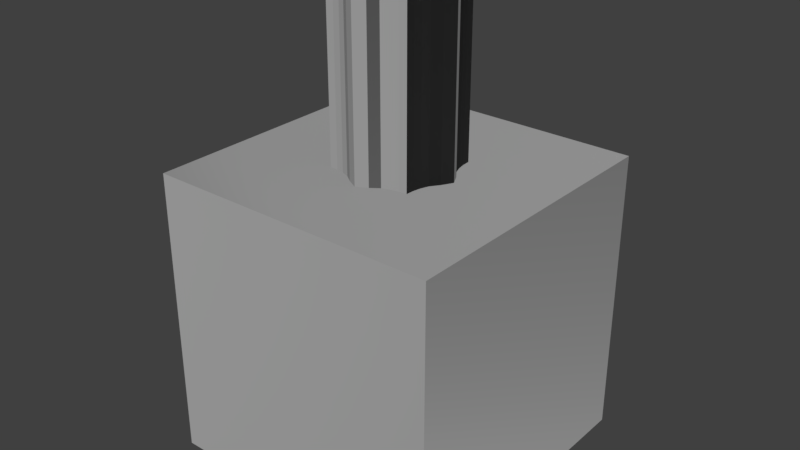# Source: Model.blend  (saved by Blender 2.79.0; exported with 4.5.12 LTS)
import bpy
from mathutils import Matrix  # noqa: F401  (used for matrix-valued properties, if any)

bpy.ops.wm.read_factory_settings(use_empty=True)
scene = bpy.context.scene
scene.name = 'Scene'

# ---- collections
col_collection_1 = bpy.data.collections.new('Collection 1'); scene.collection.children.link(col_collection_1)

# ---- images (referenced by path relative to the original .blend; pixels are not part of the script)
import os
ASSET_DIR = os.environ.get("B2B_ASSET_DIR", "")  # directory of the original .blend (textures are referenced by path, not embedded)
HERE = os.path.dirname(os.path.abspath(__file__))  # packed textures are extracted next to this script under _unpacked/

def load_image(name, relpath, width, height, colorspace="sRGB"):
    """Load a texture the original file referenced (path relative to the .blend, or extracted next to this script)."""
    p = next((c for c in (os.path.join(HERE, relpath), os.path.join(ASSET_DIR, relpath)) if relpath and os.path.exists(c)), "")
    if p:
        img = bpy.data.images.load(p, check_existing=True)
        img.name = name
    else:  # same state as the original file: an image datablock whose file is absent (Cycles renders it pink)
        img = bpy.data.images.new(name, width, height)
        img.source = "FILE"
        img.filepath = "//" + (relpath or name)
    img.colorspace_settings.name = colorspace
    return img
img_rocktexture_jpg = load_image('rockTexture.jpg', 'rockTexture.jpg', 1024, 1024, 'sRGB')
img_rocktexture_norm_png = load_image('rockTexture_NORM.png', 'rockTexture_NORM.png', 1024, 1024, 'sRGB')
img_rocktexture_ao_tga = load_image('rockTexture_AO.tga', 'rockTexture_AO.tga', 1024, 1024, 'sRGB')
img_rocktexture_disp_png = load_image('rockTexture_DISP.png', 'rockTexture_DISP.png', 1024, 1024, 'sRGB')

# ---- materials (node trees are filled in below, after node groups)
mat_material_001 = bpy.data.materials.new('Material.001')
mat_material_001.alpha_threshold = 0.0
mat_material_001.roughness = 0.5

# ---- material node trees
mat_material_001.use_nodes = True; mat_material_001.node_tree.nodes.clear()
_N = mat_material_001.node_tree.nodes; _L = mat_material_001.node_tree.links
n0 = _N.new('ShaderNodeOutputMaterial'); n0.name = 'Material Output'; n0.location = (1028, 385)
n1 = _N.new('ShaderNodeTexImage'); n1.name = 'Image Texture'; n1.location = (-272, 710)
n1.width = 140
n1.image = img_rocktexture_jpg
n2 = _N.new('ShaderNodeTexImage'); n2.name = 'Image Texture.001'; n2.location = (-281, 73)
n2.width = 140
n2.image = img_rocktexture_norm_png
n3 = _N.new('ShaderNodeNormalMap'); n3.name = 'Normal Map'; n3.location = (-15, 214)
n4 = _N.new('ShaderNodeTexImage'); n4.name = 'Image Texture.003'; n4.location = (-286, 415)
n4.width = 140
n4.image = img_rocktexture_ao_tga
n5 = _N.new('ShaderNodeBsdfDiffuse'); n5.name = 'Diffuse BSDF'; n5.location = (530, 506)
n5.inputs[1].default_value = 1.0
n6 = _N.new('ShaderNodeMath'); n6.name = 'Math'; n6.location = (667, -283)
n7 = _N.new('ShaderNodeMath'); n7.name = 'Math.001'; n7.location = (277, 604)
n8 = _N.new('ShaderNodeValToRGB'); n8.name = 'ColorRamp'; n8.location = (-85, 475)
n8.width = 268
while len(n8.color_ramp.elements) > 1: n8.color_ramp.elements.remove(n8.color_ramp.elements[-1])
n8.color_ramp.elements[0].position = 0.15; n8.color_ramp.elements[0].color = (0.0, 0.0, 0.0, 1.0)
_e = n8.color_ramp.elements.new(0.62); _e.color = (0.06457, 0.06457, 0.06457, 1.0)
n9 = _N.new('ShaderNodeTexImage'); n9.name = 'Image Texture.002'; n9.location = (408, 337)
n9.width = 140
n9.image = img_rocktexture_disp_png
n10 = _N.new('ShaderNodeMapping'); n10.name = 'Mapping'; n10.location = (628, 366)
n10.vector_type = 'NORMAL'
n11 = _N.new('ShaderNodeDisplacement'); n11.name = 'Displacement'; n11.location = (0, 0)
n11.inputs[1].default_value = 0.0
n11.inputs[2].default_value = 0.1
_L.new(n5.outputs[0], n0.inputs[0])
_L.new(n1.outputs[0], n7.inputs[0])
_L.new(n2.outputs[0], n3.inputs[1])
_L.new(n3.outputs[0], n5.inputs[2])
_L.new(n4.outputs[0], n8.inputs[0])
_L.new(n7.outputs[0], n5.inputs[0])
_L.new(n8.outputs[0], n7.inputs[1])
_L.new(n9.outputs[0], n10.inputs[0])
_L.new(n10.outputs[0], n11.inputs[0])
_L.new(n11.outputs[0], n0.inputs[2])
n0.is_active_output = True

# ---- world
world_world = bpy.data.worlds.new('World'); scene.world = world_world
world_world.color = (0.05088, 0.05088, 0.05088)
world_world.use_sun_shadow = False
world_world.sun_shadow_jitter_overblur = 0.0
world_world.cycles.sampling_method = 'MANUAL'

# ---- meshes
me_cube = bpy.data.meshes.new('Cube')
me_cube.from_pydata([(-1.0, -1.0, -1.0), (-0.2951, -0.2951, 1.0), (-1.0, 1.0, -1.0), (-0.2951, 0.2951, 1.0), (1.0, -1.0, -1.0), (0.2951, -0.2951, 1.0), (1.0, 1.0, -1.0), (0.2951, 0.2951, 1.0), (-1.0, -1.0, 1.0), (-1.0, 1.0, 1.0), (1.0, 1.0, 1.0), (1.0, -1.0, 1.0), (-0.2983, -0.2386, 1.0), (-0.3086, -0.1852, 1.0), (-0.3285, -0.1314, 1.0), (-0.3706, -0.07413, 1.0), (-0.4108, 0.0, 1.0), (-0.3706, 0.07413, 1.0), (-0.3285, 0.1314, 1.0), (-0.3086, 0.1852, 1.0), (-0.2983, 0.2386, 1.0), (-0.2386, 0.2983, 1.0), (-0.1852, 0.3086, 1.0), (-0.1314, 0.3285, 1.0), (-0.07413, 0.3706, 1.0), (0.0, 0.4108, 1.0), (0.07413, 0.3706, 1.0), (0.1314, 0.3285, 1.0), (0.1852, 0.3086, 1.0), (0.2386, 0.2983, 1.0), (0.2983, 0.2386, 1.0), (0.3086, 0.1852, 1.0), (0.3285, 0.1314, 1.0), (0.3706, 0.07413, 1.0), (0.4108, 0.0, 1.0), (0.3706, -0.07413, 1.0), (0.3285, -0.1314, 1.0), (0.3086, -0.1852, 1.0), (0.2983, -0.2386, 1.0), (0.2386, -0.2983, 1.0), (0.1852, -0.3086, 1.0), (0.1314, -0.3285, 1.0), (0.07413, -0.3706, 1.0), (0.0, -0.4108, 1.0), (-0.07413, -0.3706, 1.0), (-0.1314, -0.3285, 1.0), (-0.1852, -0.3086, 1.0), (-0.2386, -0.2983, 1.0), (-0.2983, 0.2386, 2.178), (-0.2951, 0.2951, 2.178), (0.2386, 0.2983, 2.178), (0.2951, 0.2951, 2.178), (0.2983, -0.2386, 2.178), (0.2951, -0.2951, 2.178), (-0.2386, -0.2983, 2.178), (-0.2951, -0.2951, 2.178), (-0.2983, -0.2386, 2.178), (-0.3086, -0.1852, 2.178), (-0.3285, -0.1314, 2.178), (-0.3706, -0.07413, 2.178), (-0.4108, 0.0, 2.178), (-0.3706, 0.07413, 2.178), (-0.3285, 0.1314, 2.178), (-0.3086, 0.1852, 2.178), (-0.2386, 0.2983, 2.178), (-0.1852, 0.3086, 2.178), (-0.1314, 0.3285, 2.178), (-0.07413, 0.3706, 2.178), (0.0, 0.4108, 2.178), (0.07413, 0.3706, 2.178), (0.1314, 0.3285, 2.178), (0.1852, 0.3086, 2.178), (0.2983, 0.2386, 2.178), (0.3086, 0.1852, 2.178), (0.3285, 0.1314, 2.178), (0.3706, 0.07413, 2.178), (0.4108, 0.0, 2.178), (0.3706, -0.07413, 2.178), (0.3285, -0.1314, 2.178), (0.3086, -0.1852, 2.178), (0.2386, -0.2983, 2.178), (0.1852, -0.3086, 2.178), (0.1314, -0.3285, 2.178), (0.07413, -0.3706, 2.178), (0.0, -0.4108, 2.178), (-0.07413, -0.3706, 2.178), (-0.1314, -0.3285, 2.178), (-0.1852, -0.3086, 2.178), (0.2413, -0.2413, 2.178), (0.2413, 0.2413, 2.178), (0.2498, 0.1874, 2.178), (0.2665, 0.1333, 2.178), (0.3049, 0.07623, 2.178), (0.3287, 0.0, 2.178), (0.3049, -0.07623, 2.178), (0.2665, -0.1333, 2.178), (0.2498, -0.1874, 2.178), (0.1874, -0.2498, 2.178), (0.1874, 0.2498, 2.178), (0.1945, 0.1945, 2.178), (0.2094, 0.1396, 2.178), (0.2465, 0.08217, 2.178), (0.2465, 0.0, 2.178), (0.2465, -0.08217, 2.178), (0.2094, -0.1396, 2.178), (0.1945, -0.1945, 2.178), (0.1333, -0.2665, 2.178), (0.1333, 0.2665, 2.178), (0.1396, 0.2094, 2.178), (0.1595, 0.1595, 2.178), (0.1643, 0.08217, 2.178), (0.1643, 0.0, 2.178), (0.1643, -0.08217, 2.178), (0.1595, -0.1595, 2.178), (0.1396, -0.2094, 2.178), (0.07623, -0.3049, 2.178), (0.07623, 0.3049, 2.178), (0.08217, 0.2465, 2.178), (0.08217, 0.1643, 2.178), (0.08217, 0.08217, 2.178), (0.08217, 0.0, 2.178), (0.08217, -0.08217, 2.178), (0.08217, -0.1643, 2.178), (0.08217, -0.2465, 2.178), (0.0, -0.3287, 2.178), (0.0, 0.3287, 2.178), (0.0, 0.2465, 2.178), (0.0, 0.1643, 2.178), (0.0, 0.08217, 2.178), (0.0, 0.0, 2.178), (0.0, -0.08217, 2.178), (0.0, -0.1643, 2.178), (0.0, -0.2465, 2.178), (-0.07623, -0.3049, 2.178), (-0.07623, 0.3049, 2.178), (-0.08217, 0.2465, 2.178), (-0.08217, 0.1643, 2.178), (-0.08217, 0.08217, 2.178), (-0.08217, 0.0, 2.178), (-0.08217, -0.08217, 2.178), (-0.08217, -0.1643, 2.178), (-0.08217, -0.2465, 2.178), (-0.1333, -0.2665, 2.178), (-0.1333, 0.2665, 2.178), (-0.1396, 0.2094, 2.178), (-0.1595, 0.1595, 2.178), (-0.1643, 0.08217, 2.178), (-0.1643, 0.0, 2.178), (-0.1643, -0.08217, 2.178), (-0.1595, -0.1595, 2.178), (-0.1396, -0.2094, 2.178), (-0.1874, -0.2498, 2.178), (-0.1874, 0.2498, 2.178), (-0.1945, 0.1945, 2.178), (-0.2094, 0.1396, 2.178), (-0.2465, 0.08217, 2.178), (-0.2465, 0.0, 2.178), (-0.2465, -0.08217, 2.178), (-0.2094, -0.1396, 2.178), (-0.1945, -0.1945, 2.178), (-0.2413, -0.2413, 2.178), (-0.2413, 0.2413, 2.178), (-0.2498, 0.1874, 2.178), (-0.2665, 0.1333, 2.178), (-0.3049, 0.07623, 2.178), (-0.3287, 0.0, 2.178), (-0.3049, -0.07623, 2.178), (-0.2665, -0.1333, 2.178), (-0.2498, -0.1874, 2.178)], [], [(0, 8, 9, 2), (2, 9, 10, 6), (6, 10, 11, 4), (4, 11, 8, 0), (2, 6, 4, 0), (1, 12, 13, 14, 15, 16, 17, 18, 19, 20, 3, 9, 8), (3, 21, 22, 23, 24, 25, 26, 27, 28, 29, 7, 10, 9), (7, 30, 31, 32, 33, 34, 35, 36, 37, 38, 5, 11, 10), (5, 39, 40, 41, 42, 43, 44, 45, 46, 47, 1, 8, 11), (30, 7, 51, 72), (43, 42, 83, 84), (16, 15, 59, 60), (29, 28, 71, 50), (42, 41, 82, 83), (15, 14, 58, 59), (28, 27, 70, 71), (41, 40, 81, 82), (14, 13, 57, 58), (27, 26, 69, 70), (40, 39, 80, 81), (13, 12, 56, 57), (26, 25, 68, 69), (39, 5, 53, 80), (12, 1, 55, 56), (25, 24, 67, 68), (38, 37, 79, 52), (24, 23, 66, 67), (37, 36, 78, 79), (23, 22, 65, 66), (36, 35, 77, 78), (22, 21, 64, 65), (35, 34, 76, 77), (21, 3, 49, 64), (34, 33, 75, 76), (1, 47, 54, 55), (47, 46, 87, 54), (20, 19, 63, 48), (33, 32, 74, 75), (5, 38, 52, 53), (46, 45, 86, 87), (19, 18, 62, 63), (32, 31, 73, 74), (7, 29, 50, 51), (45, 44, 85, 86), (18, 17, 61, 62), (31, 30, 72, 73), (3, 20, 48, 49), (44, 43, 84, 85), (17, 16, 60, 61), (160, 56, 55, 54), (52, 88, 80, 53), (88, 97, 81, 80), (97, 106, 82, 81), (106, 115, 83, 82), (115, 124, 84, 83), (124, 133, 85, 84), (133, 142, 86, 85), (142, 151, 87, 86), (151, 160, 54, 87), (51, 50, 89, 72), (72, 89, 90, 73), (73, 90, 91, 74), (74, 91, 92, 75), (75, 92, 93, 76), (76, 93, 94, 77), (77, 94, 95, 78), (78, 95, 96, 79), (79, 96, 88, 52), (50, 71, 98, 89), (89, 98, 99, 90), (90, 99, 100, 91), (91, 100, 101, 92), (92, 101, 102, 93), (93, 102, 103, 94), (94, 103, 104, 95), (95, 104, 105, 96), (96, 105, 97, 88), (71, 70, 107, 98), (98, 107, 108, 99), (99, 108, 109, 100), (100, 109, 110, 101), (101, 110, 111, 102), (102, 111, 112, 103), (103, 112, 113, 104), (104, 113, 114, 105), (105, 114, 106, 97), (70, 69, 116, 107), (107, 116, 117, 108), (108, 117, 118, 109), (109, 118, 119, 110), (110, 119, 120, 111), (111, 120, 121, 112), (112, 121, 122, 113), (113, 122, 123, 114), (114, 123, 115, 106), (69, 68, 125, 116), (116, 125, 126, 117), (117, 126, 127, 118), (118, 127, 128, 119), (119, 128, 129, 120), (120, 129, 130, 121), (121, 130, 131, 122), (122, 131, 132, 123), (123, 132, 124, 115), (68, 67, 134, 125), (125, 134, 135, 126), (126, 135, 136, 127), (127, 136, 137, 128), (128, 137, 138, 129), (129, 138, 139, 130), (130, 139, 140, 131), (131, 140, 141, 132), (132, 141, 133, 124), (67, 66, 143, 134), (134, 143, 144, 135), (135, 144, 145, 136), (136, 145, 146, 137), (137, 146, 147, 138), (138, 147, 148, 139), (139, 148, 149, 140), (140, 149, 150, 141), (141, 150, 142, 133), (66, 65, 152, 143), (143, 152, 153, 144), (144, 153, 154, 145), (145, 154, 155, 146), (146, 155, 156, 147), (147, 156, 157, 148), (148, 157, 158, 149), (149, 158, 159, 150), (150, 159, 151, 142), (65, 64, 161, 152), (152, 161, 162, 153), (153, 162, 163, 154), (154, 163, 164, 155), (155, 164, 165, 156), (156, 165, 166, 157), (157, 166, 167, 158), (158, 167, 168, 159), (159, 168, 160, 151), (64, 49, 48, 161), (161, 48, 63, 162), (162, 63, 62, 163), (163, 62, 61, 164), (164, 61, 60, 165), (165, 60, 59, 166), (166, 59, 58, 167), (167, 58, 57, 168), (168, 57, 56, 160)])
_uv = me_cube.uv_layers.new(name='UVMap')
_uv.uv.foreach_set('vector', [0.5, 0.3333, 0.25, 0.3333, 0.25, 3.974e-08, 0.5, 0.0, 0.25, 0.6667, 2.98e-08, 0.6667, 0.0, 0.3333, 0.25, 0.3333, 0.25, 0.3333, 9.686e-08, 0.3333, 0.0, 8.941e-08, 0.25, 0.0, 0.25, 0.6667, 0.25, 0.3333, 0.5, 0.3333, 0.5, 0.6667, 0.75, 0.3333, 0.5, 0.3333, 0.5, 2.98e-08, 0.75, 0.0, 0.08812, 0.8825, 0.09517, 0.8831, 0.1019, 0.8848, 0.1086, 0.8881, 0.1157, 0.8951, 0.125, 0.9018, 0.1343, 0.8951, 0.1414, 0.8881, 0.1481, 0.8848, 0.1548, 0.8831, 0.1619, 0.8825, 0.25, 1.0, 3.725e-08, 1.0, 0.1619, 0.8825, 0.1623, 0.8731, 0.1636, 0.8642, 0.1661, 0.8552, 0.1713, 0.8457, 0.1764, 0.8333, 0.1713, 0.821, 0.1661, 0.8114, 0.1636, 0.8025, 0.1623, 0.7936, 0.1619, 0.7842, 0.25, 0.6667, 0.25, 1.0, 0.1619, 0.7842, 0.1548, 0.7836, 0.1481, 0.7819, 0.1414, 0.7786, 0.1343, 0.7716, 0.125, 0.7649, 0.1157, 0.7716, 0.1086, 0.7786, 0.1019, 0.7819, 0.09517, 0.7836, 0.08812, 0.7842, 0.0, 0.6667, 0.25, 0.6667, 0.08812, 0.7842, 0.08771, 0.7936, 0.08643, 0.8025, 0.08393, 0.8114, 0.07867, 0.821, 0.07364, 0.8333, 0.07867, 0.8457, 0.08393, 0.8552, 0.08643, 0.8642, 0.08771, 0.8731, 0.08812, 0.8825, 3.725e-08, 1.0, 0.0, 0.6667, 0.1325, 0.3937, 0.1501, 0.3937, 0.1501, 1.0, 0.1325, 1.0, 0.3886, 0.6063, 0.3679, 0.6063, 0.3679, 0.0, 0.3886, 0.0, 0.3473, 0.0, 0.3679, 3.068e-08, 0.3679, 0.6063, 0.3473, 0.6063, 0.5067, 0.0, 0.524, 0.0, 0.524, 0.6063, 0.5067, 0.6063, 0.7157, 0.0, 0.7329, 0.0, 0.7329, 0.6063, 0.7157, 0.6063, 0.75, 0.6063, 0.7329, 0.6063, 0.7329, 0.0, 0.75, 0.0, 0.524, 0.0, 0.5424, 0.0, 0.5424, 0.6063, 0.524, 0.6063, 0.6408, 0.6063, 0.6252, 0.6063, 0.6252, 1.227e-07, 0.6408, 1.227e-07, 0.1501, 0.3937, 0.1657, 0.3937, 0.1657, 1.0, 0.1501, 1.0, 0.5424, 0.0, 0.5645, 0.0, 0.5645, 0.6063, 0.5424, 0.6063, 0.6252, 0.6063, 0.6091, 0.6063, 0.6091, 0.0, 0.6252, 1.227e-07, 0.1657, 0.3937, 0.1818, 0.3937, 0.1818, 1.0, 0.1657, 1.0, 0.5645, 0.0, 0.5915, 6.135e-08, 0.5915, 0.6063, 0.5645, 0.6063, 0.6091, 0.6063, 0.5915, 0.6063, 0.5915, 0.0, 0.6091, 0.0, 0.1818, 0.3937, 0.1994, 0.3937, 0.1994, 1.0, 0.1818, 1.0, 0.6809, 3.068e-08, 0.6986, 0.0, 0.6986, 0.6063, 0.6809, 0.6063, 0.018, 0.3937, 0.03555, 0.3937, 0.03555, 1.0, 0.018, 1.0, 0.6986, 0.0, 0.7157, 6.135e-08, 0.7157, 0.6063, 0.6986, 0.6063, 0.03555, 0.3937, 0.05383, 0.3937, 0.05383, 1.0, 0.03555, 1.0, 0.1994, 0.3937, 0.2132, 0.3937, 0.2132, 1.0, 0.1994, 1.0, 0.05383, 0.3937, 0.07473, 0.3937, 0.07473, 1.0, 0.05383, 1.0, 0.2132, 0.3937, 0.228, 0.3937, 0.228, 1.0, 0.2132, 1.0, 0.07473, 0.3937, 0.1008, 0.3937, 0.1008, 1.0, 0.07473, 1.0, 0.228, 0.3937, 0.2446, 0.3937, 0.2446, 1.0, 0.228, 1.0, 0.6809, 0.6063, 0.6601, 0.6063, 0.6601, 0.0, 0.6809, 0.0, 0.4894, 0.6063, 0.4714, 0.6063, 0.4714, 0.0, 0.4894, 0.0, 0.4714, 0.6063, 0.4538, 0.6063, 0.4538, 0.0, 0.4714, 0.0, 0.2645, 3.068e-08, 0.282, 3.068e-08, 0.282, 0.6063, 0.2645, 0.6063, 0.6601, 0.6063, 0.6408, 0.6063, 0.6408, 1.227e-07, 0.6601, 0.0, 0.0, 0.3937, 0.018, 0.3937, 0.018, 1.0, 3.842e-08, 1.0, 0.4538, 0.6063, 0.4355, 0.6063, 0.4355, 0.0, 0.4538, 0.0, 0.282, 3.068e-08, 0.3003, 3.068e-08, 0.3003, 0.6063, 0.282, 0.6063, 0.1008, 0.3937, 0.1164, 0.3937, 0.1164, 1.0, 0.1008, 1.0, 0.4894, 0.0, 0.5067, 0.0, 0.5067, 0.6063, 0.4894, 0.6063, 0.4355, 0.6063, 0.4146, 0.6063, 0.4146, 0.0, 0.4355, 0.0, 0.3003, 3.068e-08, 0.3212, 3.068e-08, 0.3212, 0.6063, 0.3003, 0.6063, 0.1164, 0.3937, 0.1325, 0.3937, 0.1325, 1.0, 0.1164, 1.0, 0.2465, 3.068e-08, 0.2645, 3.068e-08, 0.2645, 0.6063, 0.2465, 0.6063, 0.4146, 0.6063, 0.3886, 0.6063, 0.3886, 0.0, 0.4146, 0.0, 0.3212, 3.068e-08, 0.3473, 0.0, 0.3473, 0.6063, 0.3212, 0.6063, 0.07926, 0.3578, 0.08677, 0.3846, 0.06946, 0.3937, 0.06185, 0.3673, 0.01655, 0.09878, 0.02246, 0.1266, 0.005674, 0.1386, 9.604e-09, 0.1109, 0.02246, 0.1266, 0.02626, 0.154, 0.008883, 0.1661, 0.005674, 0.1386, 0.02626, 0.154, 0.02761, 0.1831, 0.009221, 0.1956, 0.008883, 0.1661, 0.02761, 0.1831, 0.0228, 0.2176, 0.003338, 0.231, 0.009221, 0.1956, 0.0228, 0.2176, 0.02465, 0.2586, 0.0, 0.2741, 0.003338, 0.231, 0.02465, 0.2586, 0.04074, 0.2907, 0.02079, 0.302, 0.0, 0.2741, 0.04074, 0.2907, 0.05898, 0.3108, 0.04015, 0.3216, 0.02079, 0.302, 0.05898, 0.3108, 0.07036, 0.3336, 0.05247, 0.3436, 0.04015, 0.3216, 0.07036, 0.3336, 0.07926, 0.3578, 0.06185, 0.3673, 0.05247, 0.3436, 0.177, 1.534e-08, 0.1846, 0.02643, 0.1672, 0.03587, 0.1597, 0.009062, 0.1597, 0.009062, 0.1672, 0.03587, 0.1501, 0.04194, 0.1425, 0.01419, 0.1425, 0.01419, 0.1501, 0.04194, 0.1319, 0.0441, 0.124, 0.01473, 0.124, 0.01473, 0.1319, 0.0441, 0.1102, 0.03641, 0.1019, 0.005331, 0.1019, 0.005331, 0.1102, 0.03641, 0.08457, 0.03937, 0.07489, 0.0, 0.07489, 0.0, 0.08457, 0.03937, 0.06449, 0.06507, 0.05739, 0.0332, 0.05739, 0.0332, 0.06449, 0.06507, 0.0519, 0.0942, 0.04516, 0.06413, 0.04516, 0.06413, 0.0519, 0.0942, 0.03764, 0.1124, 0.03138, 0.0838, 0.03138, 0.0838, 0.03764, 0.1124, 0.02246, 0.1266, 0.01655, 0.09878, 0.1846, 0.02643, 0.194, 0.05013, 0.1761, 0.06012, 0.1672, 0.03587, 0.1672, 0.03587, 0.1761, 0.06012, 0.1587, 0.06709, 0.1501, 0.04194, 0.1501, 0.04194, 0.1587, 0.06709, 0.1405, 0.07028, 0.1319, 0.0441, 0.1319, 0.0441, 0.1405, 0.07028, 0.1189, 0.06329, 0.1102, 0.03641, 0.1102, 0.03641, 0.1189, 0.06329, 0.09424, 0.07874, 0.08457, 0.03937, 0.08457, 0.03937, 0.09424, 0.07874, 0.06959, 0.09418, 0.06449, 0.06507, 0.06449, 0.06507, 0.06959, 0.09418, 0.05673, 0.1228, 0.0519, 0.0942, 0.0519, 0.0942, 0.05673, 0.1228, 0.042, 0.1402, 0.03764, 0.1124, 0.03764, 0.1124, 0.042, 0.1402, 0.02626, 0.154, 0.02246, 0.1266, 0.194, 0.05013, 0.2063, 0.07212, 0.1875, 0.0829, 0.1761, 0.06012, 0.1761, 0.06012, 0.1875, 0.0829, 0.1696, 0.0906, 0.1587, 0.06709, 0.1587, 0.06709, 0.1696, 0.0906, 0.1523, 0.09041, 0.1405, 0.07028, 0.1405, 0.07028, 0.1523, 0.09041, 0.1286, 0.1027, 0.1189, 0.06329, 0.1189, 0.06329, 0.1286, 0.1027, 0.1039, 0.1181, 0.09424, 0.07874, 0.09424, 0.07874, 0.1039, 0.1181, 0.07926, 0.1336, 0.06959, 0.09418, 0.06959, 0.09418, 0.07926, 0.1336, 0.05661, 0.1504, 0.05673, 0.1228, 0.05673, 0.1228, 0.05661, 0.1504, 0.044, 0.1693, 0.042, 0.1402, 0.042, 0.1402, 0.044, 0.1693, 0.02761, 0.1831, 0.02626, 0.154, 0.2063, 0.07212, 0.2257, 0.09166, 0.2058, 0.103, 0.1875, 0.0829, 0.1875, 0.0829, 0.2058, 0.103, 0.1875, 0.1111, 0.1696, 0.0906, 0.1696, 0.0906, 0.1875, 0.1111, 0.1629, 0.1266, 0.1523, 0.09041, 0.1523, 0.09041, 0.1629, 0.1266, 0.1382, 0.142, 0.1286, 0.1027, 0.1286, 0.1027, 0.1382, 0.142, 0.1136, 0.1575, 0.1039, 0.1181, 0.1039, 0.1181, 0.1136, 0.1575, 0.08893, 0.1729, 0.07926, 0.1336, 0.07926, 0.1336, 0.08893, 0.1729, 0.06428, 0.1884, 0.05661, 0.1504, 0.05661, 0.1504, 0.06428, 0.1884, 0.03963, 0.2038, 0.044, 0.1693, 0.044, 0.1693, 0.03963, 0.2038, 0.0228, 0.2176, 0.02761, 0.1831, 0.2257, 0.09166, 0.2465, 0.1196, 0.2218, 0.1351, 0.2058, 0.103, 0.2058, 0.103, 0.2218, 0.1351, 0.1972, 0.1505, 0.1875, 0.1111, 0.1875, 0.1111, 0.1972, 0.1505, 0.1725, 0.166, 0.1629, 0.1266, 0.1629, 0.1266, 0.1725, 0.166, 0.1479, 0.1814, 0.1382, 0.142, 0.1382, 0.142, 0.1479, 0.1814, 0.1232, 0.1968, 0.1136, 0.1575, 0.1136, 0.1575, 0.1232, 0.1968, 0.0986, 0.2123, 0.08893, 0.1729, 0.08893, 0.1729, 0.0986, 0.2123, 0.07395, 0.2277, 0.06428, 0.1884, 0.06428, 0.1884, 0.07395, 0.2277, 0.0493, 0.2432, 0.03963, 0.2038, 0.03963, 0.2038, 0.0493, 0.2432, 0.02465, 0.2586, 0.0228, 0.2176, 0.2465, 0.1196, 0.2432, 0.1627, 0.2237, 0.1761, 0.2218, 0.1351, 0.2218, 0.1351, 0.2237, 0.1761, 0.2069, 0.1899, 0.1972, 0.1505, 0.1972, 0.1505, 0.2069, 0.1899, 0.1822, 0.2053, 0.1725, 0.166, 0.1725, 0.166, 0.1822, 0.2053, 0.1576, 0.2208, 0.1479, 0.1814, 0.1479, 0.1814, 0.1576, 0.2208, 0.1329, 0.2362, 0.1232, 0.1968, 0.1232, 0.1968, 0.1329, 0.2362, 0.1083, 0.2517, 0.0986, 0.2123, 0.0986, 0.2123, 0.1083, 0.2517, 0.08362, 0.2671, 0.07395, 0.2277, 0.07395, 0.2277, 0.08362, 0.2671, 0.05897, 0.2825, 0.0493, 0.2432, 0.0493, 0.2432, 0.05897, 0.2825, 0.04074, 0.2907, 0.02465, 0.2586, 0.2432, 0.1627, 0.2373, 0.1981, 0.2189, 0.2106, 0.2237, 0.1761, 0.2237, 0.1761, 0.2189, 0.2106, 0.2025, 0.2244, 0.2069, 0.1899, 0.2069, 0.1899, 0.2025, 0.2244, 0.1899, 0.2433, 0.1822, 0.2053, 0.1822, 0.2053, 0.1899, 0.2433, 0.1672, 0.2601, 0.1576, 0.2208, 0.1576, 0.2208, 0.1672, 0.2601, 0.1426, 0.2756, 0.1329, 0.2362, 0.1329, 0.2362, 0.1426, 0.2756, 0.1179, 0.291, 0.1083, 0.2517, 0.1083, 0.2517, 0.1179, 0.291, 0.09416, 0.3033, 0.08362, 0.2671, 0.08362, 0.2671, 0.09416, 0.3033, 0.07686, 0.3031, 0.05897, 0.2825, 0.05897, 0.2825, 0.07686, 0.3031, 0.05898, 0.3108, 0.04074, 0.2907, 0.2373, 0.1981, 0.2376, 0.2276, 0.2202, 0.2397, 0.2189, 0.2106, 0.2189, 0.2106, 0.2202, 0.2397, 0.2045, 0.2535, 0.2025, 0.2244, 0.2025, 0.2244, 0.2045, 0.2535, 0.1898, 0.2709, 0.1899, 0.2433, 0.1899, 0.2433, 0.1898, 0.2709, 0.1769, 0.2995, 0.1672, 0.2601, 0.1672, 0.2601, 0.1769, 0.2995, 0.1523, 0.315, 0.1426, 0.2756, 0.1426, 0.2756, 0.1523, 0.315, 0.1276, 0.3304, 0.1179, 0.291, 0.1179, 0.291, 0.1276, 0.3304, 0.106, 0.3234, 0.09416, 0.3033, 0.09416, 0.3033, 0.106, 0.3234, 0.08779, 0.3266, 0.07686, 0.3031, 0.07686, 0.3031, 0.08779, 0.3266, 0.07036, 0.3336, 0.05898, 0.3108, 0.2376, 0.2276, 0.2408, 0.2551, 0.224, 0.2671, 0.2202, 0.2397, 0.2202, 0.2397, 0.224, 0.2671, 0.2089, 0.2813, 0.2045, 0.2535, 0.2045, 0.2535, 0.2089, 0.2813, 0.1946, 0.2995, 0.1898, 0.2709, 0.1898, 0.2709, 0.1946, 0.2995, 0.182, 0.3286, 0.1769, 0.2995, 0.1769, 0.2995, 0.182, 0.3286, 0.1619, 0.3543, 0.1523, 0.315, 0.1523, 0.315, 0.1619, 0.3543, 0.1363, 0.3573, 0.1276, 0.3304, 0.1276, 0.3304, 0.1363, 0.3573, 0.1146, 0.3496, 0.106, 0.3234, 0.106, 0.3234, 0.1146, 0.3496, 0.09644, 0.3518, 0.08779, 0.3266, 0.08779, 0.3266, 0.09644, 0.3518, 0.07926, 0.3578, 0.07036, 0.3336, 0.2408, 0.2551, 0.2465, 0.2828, 0.2299, 0.2949, 0.224, 0.2671, 0.224, 0.2671, 0.2299, 0.2949, 0.2151, 0.3099, 0.2089, 0.2813, 0.2089, 0.2813, 0.2151, 0.3099, 0.2013, 0.3296, 0.1946, 0.2995, 0.1946, 0.2995, 0.2013, 0.3296, 0.1891, 0.3605, 0.182, 0.3286, 0.182, 0.3286, 0.1891, 0.3605, 0.1716, 0.3937, 0.1619, 0.3543, 0.1619, 0.3543, 0.1716, 0.3937, 0.1446, 0.3884, 0.1363, 0.3573, 0.1363, 0.3573, 0.1446, 0.3884, 0.1225, 0.379, 0.1146, 0.3496, 0.1146, 0.3496, 0.1225, 0.379, 0.104, 0.3795, 0.09644, 0.3518, 0.09644, 0.3518, 0.104, 0.3795, 0.08677, 0.3846, 0.07926, 0.3578])
me_cube.materials.append(mat_material_001)
me_cube.use_remesh_preserve_volume = False
me_cube.use_remesh_preserve_attributes = False
me_cube.use_mirror_vertex_groups = False
me_cube.update()

# ---- objects
ob_cube = bpy.data.objects.new('Cube', me_cube)

# ---- transforms, parenting, visibility, modifiers, constraints
ob_cube.location = (0.0, 0.0, 0.0)
ob_cube.lineart.crease_threshold = 0.0

# ---- collection membership
col_collection_1.objects.link(ob_cube)

# ---- scene / render settings (as saved in the file)
scene.frame_start = 1; scene.frame_end = 250; scene.frame_set(1)
scene.render.engine = 'CYCLES'
scene.render.resolution_percentage = 50
scene.render.dither_intensity = 0.0
scene.cycles.use_denoising = False
scene.cycles.samples = 128
scene.cycles.sampling_pattern = 'TABULATED_SOBOL'
scene.cycles.use_adaptive_sampling = False
scene.cycles.use_light_tree = False
scene.cycles.blur_glossy = 0.0
scene.cycles.sample_clamp_indirect = 0.0
scene.view_settings.view_transform = 'Standard'
bpy.context.view_layer.update()

# ---- added for rendering (the .blend has no active camera and no usable light): camera, sun
cam_auto = bpy.data.cameras.new('AutoCamera')
cam_auto.lens = 50.0
cam_auto.sensor_width = 36.0
cam_auto.clip_end = 1000.0
ob_auto_camera = bpy.data.objects.new('AutoCamera', cam_auto)
scene.collection.objects.link(ob_auto_camera)
ob_auto_camera.location = (3.93628, -4.72353, 3.73804)
ob_auto_camera.rotation_euler = (1.09748, -7.21219e-08, 0.694738)
scene.camera = ob_auto_camera
light_auto_sun = bpy.data.lights.new('AutoSun', 'SUN')
light_auto_sun.energy = 3.0
light_auto_sun.angle = 0.0523599
ob_auto_sun = bpy.data.objects.new('AutoSun', light_auto_sun)
scene.collection.objects.link(ob_auto_sun)
ob_auto_sun.rotation_euler = (0.872665, 0.174533, 0.523599)
bpy.context.view_layer.update()
